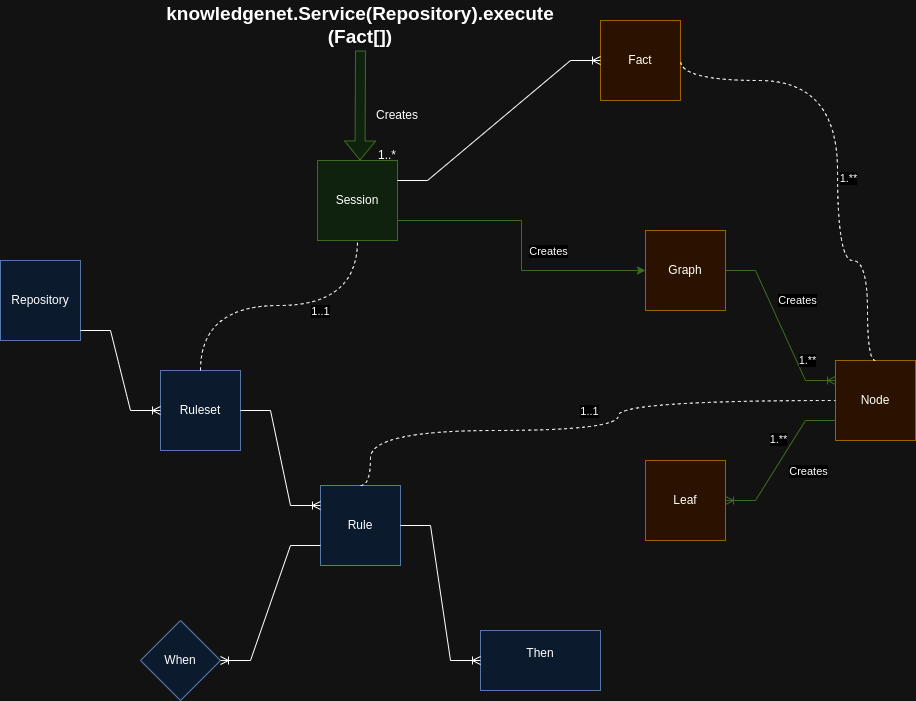

The diagram above was exported from draw.io. Its source (the exported page's mxGraphModel, read from the mxfile embedded in the PNG):
<mxGraphModel dx="1050" dy="570" grid="1" gridSize="10" guides="1" tooltips="1" connect="1" arrows="1" fold="1" page="1" pageScale="1" pageWidth="1100" pageHeight="850" math="0" shadow="0">
  <root>
    <mxCell id="0" />
    <mxCell id="1" parent="0" />
    <mxCell id="3p7cboEdOOLLmn491Co7-1" value="Repository" style="whiteSpace=wrap;html=1;aspect=fixed;fillColor=#dae8fc;strokeColor=#6c8ebf;" parent="1" vertex="1">
      <mxGeometry x="93" y="310" width="80" height="80" as="geometry" />
    </mxCell>
    <mxCell id="3p7cboEdOOLLmn491Co7-2" value="Ruleset" style="whiteSpace=wrap;html=1;aspect=fixed;fillColor=#dae8fc;strokeColor=#6c8ebf;" parent="1" vertex="1">
      <mxGeometry x="253" y="420" width="80" height="80" as="geometry" />
    </mxCell>
    <mxCell id="3p7cboEdOOLLmn491Co7-3" value="Rule" style="whiteSpace=wrap;html=1;aspect=fixed;fillColor=#dae8fc;strokeColor=#6c8ebf;" parent="1" vertex="1">
      <mxGeometry x="413" y="535" width="80" height="80" as="geometry" />
    </mxCell>
    <mxCell id="3p7cboEdOOLLmn491Co7-4" value="When" style="rhombus;whiteSpace=wrap;html=1;fillColor=#dae8fc;strokeColor=#6c8ebf;" parent="1" vertex="1">
      <mxGeometry x="233" y="670" width="80" height="80" as="geometry" />
    </mxCell>
    <mxCell id="3p7cboEdOOLLmn491Co7-5" value="Then&lt;div&gt;&lt;br&gt;&lt;/div&gt;" style="rounded=0;whiteSpace=wrap;html=1;fillColor=#dae8fc;strokeColor=#6c8ebf;" parent="1" vertex="1">
      <mxGeometry x="573" y="680" width="120" height="60" as="geometry" />
    </mxCell>
    <mxCell id="3p7cboEdOOLLmn491Co7-20" style="edgeStyle=orthogonalEdgeStyle;rounded=0;orthogonalLoop=1;jettySize=auto;html=1;exitX=1;exitY=0.75;exitDx=0;exitDy=0;entryX=0;entryY=0.5;entryDx=0;entryDy=0;fillColor=#d5e8d4;strokeColor=#82b366;" parent="1" source="3p7cboEdOOLLmn491Co7-6" target="3p7cboEdOOLLmn491Co7-9" edge="1">
      <mxGeometry relative="1" as="geometry" />
    </mxCell>
    <mxCell id="3p7cboEdOOLLmn491Co7-21" value="Creates" style="edgeLabel;html=1;align=center;verticalAlign=middle;resizable=0;points=[];" parent="3p7cboEdOOLLmn491Co7-20" vertex="1" connectable="0">
      <mxGeometry x="-0.2182" y="-2" relative="1" as="geometry">
        <mxPoint x="34" y="28" as="offset" />
      </mxGeometry>
    </mxCell>
    <mxCell id="3p7cboEdOOLLmn491Co7-6" value="Session" style="whiteSpace=wrap;html=1;aspect=fixed;fillColor=#d5e8d4;strokeColor=#82b366;" parent="1" vertex="1">
      <mxGeometry x="410" y="210" width="80" height="80" as="geometry" />
    </mxCell>
    <mxCell id="3p7cboEdOOLLmn491Co7-8" value="Fact" style="whiteSpace=wrap;html=1;aspect=fixed;fillColor=#ffe6cc;strokeColor=#d79b00;" parent="1" vertex="1">
      <mxGeometry x="693" y="70" width="80" height="80" as="geometry" />
    </mxCell>
    <mxCell id="3p7cboEdOOLLmn491Co7-9" value="Graph" style="whiteSpace=wrap;html=1;aspect=fixed;fillColor=#ffe6cc;strokeColor=#d79b00;" parent="1" vertex="1">
      <mxGeometry x="738" y="280" width="80" height="80" as="geometry" />
    </mxCell>
    <mxCell id="3p7cboEdOOLLmn491Co7-10" value="Node" style="whiteSpace=wrap;html=1;aspect=fixed;fillColor=#ffe6cc;strokeColor=#d79b00;" parent="1" vertex="1">
      <mxGeometry x="928" y="410" width="80" height="80" as="geometry" />
    </mxCell>
    <mxCell id="3p7cboEdOOLLmn491Co7-11" value="Leaf" style="whiteSpace=wrap;html=1;aspect=fixed;fillColor=#ffe6cc;strokeColor=#d79b00;" parent="1" vertex="1">
      <mxGeometry x="738" y="510" width="80" height="80" as="geometry" />
    </mxCell>
    <mxCell id="3p7cboEdOOLLmn491Co7-15" value="" style="edgeStyle=entityRelationEdgeStyle;fontSize=12;html=1;endArrow=ERoneToMany;rounded=0;entryX=0;entryY=0.25;entryDx=0;entryDy=0;exitX=1;exitY=0.5;exitDx=0;exitDy=0;fillColor=#d5e8d4;strokeColor=#82b366;" parent="1" source="3p7cboEdOOLLmn491Co7-9" target="3p7cboEdOOLLmn491Co7-10" edge="1">
      <mxGeometry width="100" height="100" relative="1" as="geometry">
        <mxPoint x="623" y="540" as="sourcePoint" />
        <mxPoint x="723" y="440" as="targetPoint" />
      </mxGeometry>
    </mxCell>
    <mxCell id="hTZwY5HHQxkWMezb6eO1-17" value="Creates" style="edgeLabel;html=1;align=center;verticalAlign=middle;resizable=0;points=[];" parent="3p7cboEdOOLLmn491Co7-15" vertex="1" connectable="0">
      <mxGeometry x="0.2627" y="-1" relative="1" as="geometry">
        <mxPoint x="8" y="-47" as="offset" />
      </mxGeometry>
    </mxCell>
    <mxCell id="hTZwY5HHQxkWMezb6eO1-24" value="1.**" style="edgeLabel;html=1;align=center;verticalAlign=middle;resizable=0;points=[];" parent="3p7cboEdOOLLmn491Co7-15" vertex="1" connectable="0">
      <mxGeometry x="0.4156" relative="1" as="geometry">
        <mxPoint x="11" as="offset" />
      </mxGeometry>
    </mxCell>
    <mxCell id="3p7cboEdOOLLmn491Co7-16" value="" style="edgeStyle=entityRelationEdgeStyle;fontSize=12;html=1;endArrow=ERoneToMany;rounded=0;exitX=0;exitY=0.75;exitDx=0;exitDy=0;entryX=1;entryY=0.5;entryDx=0;entryDy=0;fillColor=#d5e8d4;strokeColor=#82b366;" parent="1" source="3p7cboEdOOLLmn491Co7-10" target="3p7cboEdOOLLmn491Co7-11" edge="1">
      <mxGeometry width="100" height="100" relative="1" as="geometry">
        <mxPoint x="623" y="540" as="sourcePoint" />
        <mxPoint x="723" y="440" as="targetPoint" />
      </mxGeometry>
    </mxCell>
    <mxCell id="hTZwY5HHQxkWMezb6eO1-18" value="Creates" style="edgeLabel;html=1;align=center;verticalAlign=middle;resizable=0;points=[];" parent="3p7cboEdOOLLmn491Co7-16" vertex="1" connectable="0">
      <mxGeometry x="-0.092" y="4" relative="1" as="geometry">
        <mxPoint x="20" y="14" as="offset" />
      </mxGeometry>
    </mxCell>
    <mxCell id="hTZwY5HHQxkWMezb6eO1-25" value="1.**" style="edgeLabel;html=1;align=center;verticalAlign=middle;resizable=0;points=[];" parent="3p7cboEdOOLLmn491Co7-16" vertex="1" connectable="0">
      <mxGeometry x="-0.3654" y="4" relative="1" as="geometry">
        <mxPoint x="-21" as="offset" />
      </mxGeometry>
    </mxCell>
    <mxCell id="3p7cboEdOOLLmn491Co7-17" value="" style="edgeStyle=entityRelationEdgeStyle;fontSize=12;html=1;endArrow=ERoneToMany;rounded=0;exitX=1;exitY=0.25;exitDx=0;exitDy=0;" parent="1" source="3p7cboEdOOLLmn491Co7-6" target="3p7cboEdOOLLmn491Co7-8" edge="1">
      <mxGeometry width="100" height="100" relative="1" as="geometry">
        <mxPoint x="422.96" y="750" as="sourcePoint" />
        <mxPoint x="442.99999999999994" y="620" as="targetPoint" />
        <Array as="points">
          <mxPoint x="442.96" y="660" />
          <mxPoint x="430" y="170" />
          <mxPoint x="293" y="370" />
          <mxPoint x="433" y="410" />
          <mxPoint x="363" y="400" />
          <mxPoint x="452.96" y="720" />
          <mxPoint x="412.96" y="650" />
          <mxPoint x="412.96" y="660" />
        </Array>
      </mxGeometry>
    </mxCell>
    <mxCell id="3p7cboEdOOLLmn491Co7-22" value="" style="edgeStyle=entityRelationEdgeStyle;fontSize=12;html=1;endArrow=ERoneToMany;rounded=0;entryX=0;entryY=0.5;entryDx=0;entryDy=0;" parent="1" target="3p7cboEdOOLLmn491Co7-2" edge="1">
      <mxGeometry width="100" height="100" relative="1" as="geometry">
        <mxPoint x="173" y="380" as="sourcePoint" />
        <mxPoint x="233" y="250" as="targetPoint" />
      </mxGeometry>
    </mxCell>
    <mxCell id="3p7cboEdOOLLmn491Co7-24" value="" style="edgeStyle=entityRelationEdgeStyle;fontSize=12;html=1;endArrow=ERoneToMany;rounded=0;exitX=1;exitY=0.5;exitDx=0;exitDy=0;entryX=0;entryY=0.25;entryDx=0;entryDy=0;" parent="1" source="3p7cboEdOOLLmn491Co7-2" target="3p7cboEdOOLLmn491Co7-3" edge="1">
      <mxGeometry width="100" height="100" relative="1" as="geometry">
        <mxPoint x="443" y="740" as="sourcePoint" />
        <mxPoint x="543" y="640" as="targetPoint" />
      </mxGeometry>
    </mxCell>
    <mxCell id="3p7cboEdOOLLmn491Co7-25" value="" style="edgeStyle=entityRelationEdgeStyle;fontSize=12;html=1;endArrow=ERoneToMany;rounded=0;entryX=0;entryY=0.5;entryDx=0;entryDy=0;exitX=1;exitY=0.5;exitDx=0;exitDy=0;" parent="1" source="3p7cboEdOOLLmn491Co7-3" target="3p7cboEdOOLLmn491Co7-5" edge="1">
      <mxGeometry width="100" height="100" relative="1" as="geometry">
        <mxPoint x="403" y="540" as="sourcePoint" />
        <mxPoint x="503" y="440" as="targetPoint" />
      </mxGeometry>
    </mxCell>
    <mxCell id="3p7cboEdOOLLmn491Co7-26" value="" style="edgeStyle=entityRelationEdgeStyle;fontSize=12;html=1;endArrow=ERoneToMany;rounded=0;exitX=0;exitY=0.75;exitDx=0;exitDy=0;entryX=1;entryY=0.5;entryDx=0;entryDy=0;" parent="1" source="3p7cboEdOOLLmn491Co7-3" target="3p7cboEdOOLLmn491Co7-4" edge="1">
      <mxGeometry width="100" height="100" relative="1" as="geometry">
        <mxPoint x="403" y="540" as="sourcePoint" />
        <mxPoint x="503" y="440" as="targetPoint" />
      </mxGeometry>
    </mxCell>
    <mxCell id="hTZwY5HHQxkWMezb6eO1-2" value="" style="endArrow=none;dashed=1;html=1;rounded=0;entryX=0;entryY=0.5;entryDx=0;entryDy=0;edgeStyle=orthogonalEdgeStyle;exitX=0.5;exitY=0;exitDx=0;exitDy=0;curved=1;" parent="1" source="3p7cboEdOOLLmn491Co7-3" target="3p7cboEdOOLLmn491Co7-10" edge="1">
      <mxGeometry width="50" height="50" relative="1" as="geometry">
        <mxPoint x="458" y="530" as="sourcePoint" />
        <mxPoint x="568" y="350" as="targetPoint" />
        <Array as="points">
          <mxPoint x="463" y="535" />
          <mxPoint x="463" y="480" />
          <mxPoint x="711" y="480" />
          <mxPoint x="711" y="450" />
        </Array>
      </mxGeometry>
    </mxCell>
    <mxCell id="hTZwY5HHQxkWMezb6eO1-22" value="1..1" style="edgeLabel;html=1;align=center;verticalAlign=middle;resizable=0;points=[];" parent="hTZwY5HHQxkWMezb6eO1-2" vertex="1" connectable="0">
      <mxGeometry x="0.0107" y="4" relative="1" as="geometry">
        <mxPoint y="-16" as="offset" />
      </mxGeometry>
    </mxCell>
    <mxCell id="hTZwY5HHQxkWMezb6eO1-6" value="" style="endArrow=none;dashed=1;html=1;rounded=0;entryX=1;entryY=0.5;entryDx=0;entryDy=0;edgeStyle=orthogonalEdgeStyle;curved=1;exitX=0.5;exitY=0;exitDx=0;exitDy=0;" parent="1" source="3p7cboEdOOLLmn491Co7-10" target="3p7cboEdOOLLmn491Co7-8" edge="1">
      <mxGeometry width="50" height="50" relative="1" as="geometry">
        <mxPoint x="960" y="400" as="sourcePoint" />
        <mxPoint x="570" y="440" as="targetPoint" />
        <Array as="points">
          <mxPoint x="960" y="410" />
          <mxPoint x="960" y="310" />
          <mxPoint x="930" y="310" />
          <mxPoint x="930" y="130" />
        </Array>
      </mxGeometry>
    </mxCell>
    <mxCell id="hTZwY5HHQxkWMezb6eO1-26" value="1.**" style="edgeLabel;html=1;align=center;verticalAlign=middle;resizable=0;points=[];" parent="hTZwY5HHQxkWMezb6eO1-6" vertex="1" connectable="0">
      <mxGeometry x="-0.1073" y="8" relative="1" as="geometry">
        <mxPoint x="18" as="offset" />
      </mxGeometry>
    </mxCell>
    <mxCell id="hTZwY5HHQxkWMezb6eO1-10" value="" style="shape=flexArrow;endArrow=classic;html=1;rounded=0;fillColor=#d5e8d4;strokeColor=#82b366;exitX=0.5;exitY=1;exitDx=0;exitDy=0;" parent="1" source="hTZwY5HHQxkWMezb6eO1-12" edge="1">
      <mxGeometry width="50" height="50" relative="1" as="geometry">
        <mxPoint x="452.5" y="150" as="sourcePoint" />
        <mxPoint x="452.5" y="210" as="targetPoint" />
      </mxGeometry>
    </mxCell>
    <mxCell id="hTZwY5HHQxkWMezb6eO1-11" value="" style="endArrow=none;dashed=1;html=1;rounded=0;exitX=0.5;exitY=0;exitDx=0;exitDy=0;entryX=0.5;entryY=1;entryDx=0;entryDy=0;edgeStyle=orthogonalEdgeStyle;curved=1;" parent="1" source="3p7cboEdOOLLmn491Co7-2" target="3p7cboEdOOLLmn491Co7-6" edge="1">
      <mxGeometry width="50" height="50" relative="1" as="geometry">
        <mxPoint x="390" y="400" as="sourcePoint" />
        <mxPoint x="440" y="350" as="targetPoint" />
      </mxGeometry>
    </mxCell>
    <mxCell id="hTZwY5HHQxkWMezb6eO1-13" value="1..1" style="edgeLabel;html=1;align=center;verticalAlign=middle;resizable=0;points=[];" parent="hTZwY5HHQxkWMezb6eO1-11" vertex="1" connectable="0">
      <mxGeometry x="0.25" y="2" relative="1" as="geometry">
        <mxPoint x="5" y="7" as="offset" />
      </mxGeometry>
    </mxCell>
    <mxCell id="hTZwY5HHQxkWMezb6eO1-12" value="&lt;b&gt;&lt;font style=&quot;font-size: 19px;&quot;&gt;knowledgenet.Service(Repository).execute (Fact[])&lt;/font&gt;&lt;/b&gt;" style="text;html=1;align=center;verticalAlign=middle;whiteSpace=wrap;rounded=0;" parent="1" vertex="1">
      <mxGeometry x="233" y="50" width="440" height="50" as="geometry" />
    </mxCell>
    <mxCell id="Vqbwu5_xEdoBO6F1TTGz-4" value="Creates" style="text;html=1;align=center;verticalAlign=middle;whiteSpace=wrap;rounded=0;" parent="1" vertex="1">
      <mxGeometry x="460" y="150" width="60" height="30" as="geometry" />
    </mxCell>
    <mxCell id="Vqbwu5_xEdoBO6F1TTGz-5" value="1..*" style="text;html=1;align=center;verticalAlign=middle;whiteSpace=wrap;rounded=0;" parent="1" vertex="1">
      <mxGeometry x="450" y="190" width="60" height="30" as="geometry" />
    </mxCell>
  </root>
</mxGraphModel>